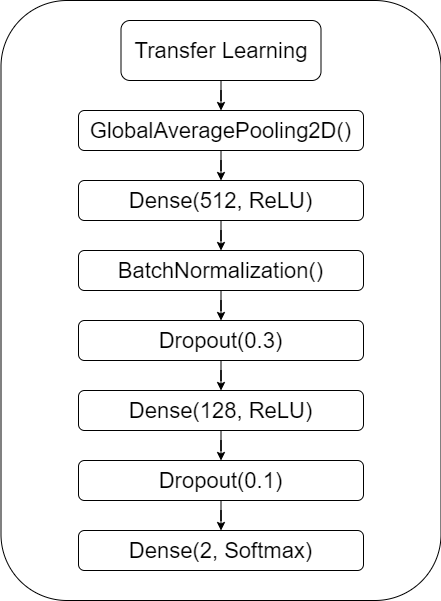

The diagram above was exported from draw.io. Its source (the exported page's mxGraphModel, read from the mxfile embedded in the PNG):
<mxGraphModel dx="1422" dy="762" grid="1" gridSize="10" guides="1" tooltips="1" connect="1" arrows="1" fold="1" page="1" pageScale="1" pageWidth="850" pageHeight="1100" math="0" shadow="0">
  <root>
    <mxCell id="0" />
    <mxCell id="1" parent="0" />
    <mxCell id="8WT8X7oh3VR6vyaAgp0C-6" value="" style="rounded=1;whiteSpace=wrap;html=1;" vertex="1" parent="1">
      <mxGeometry x="152.5" y="50" width="440" height="600" as="geometry" />
    </mxCell>
    <mxCell id="8WT8X7oh3VR6vyaAgp0C-7" style="edgeStyle=orthogonalEdgeStyle;rounded=0;orthogonalLoop=1;jettySize=auto;html=1;" edge="1" parent="1" source="LcV9HlZQZ806yIhpAwmf-1" target="LcV9HlZQZ806yIhpAwmf-2">
      <mxGeometry relative="1" as="geometry" />
    </mxCell>
    <mxCell id="LcV9HlZQZ806yIhpAwmf-1" value="&lt;font style=&quot;font-size: 22px&quot;&gt;Transfer Learning&lt;/font&gt;" style="rounded=1;whiteSpace=wrap;html=1;" parent="1" vertex="1">
      <mxGeometry x="272.5" y="70" width="200" height="60" as="geometry" />
    </mxCell>
    <mxCell id="8WT8X7oh3VR6vyaAgp0C-8" style="edgeStyle=orthogonalEdgeStyle;rounded=0;orthogonalLoop=1;jettySize=auto;html=1;" edge="1" parent="1" source="LcV9HlZQZ806yIhpAwmf-2" target="LcV9HlZQZ806yIhpAwmf-3">
      <mxGeometry relative="1" as="geometry" />
    </mxCell>
    <mxCell id="LcV9HlZQZ806yIhpAwmf-2" value="&lt;font style=&quot;font-size: 22px&quot;&gt;GlobalAveragePooling2D()&lt;/font&gt;" style="rounded=1;whiteSpace=wrap;html=1;" parent="1" vertex="1">
      <mxGeometry x="230" y="160" width="285" height="40" as="geometry" />
    </mxCell>
    <mxCell id="8WT8X7oh3VR6vyaAgp0C-9" style="edgeStyle=orthogonalEdgeStyle;rounded=0;orthogonalLoop=1;jettySize=auto;html=1;" edge="1" parent="1" source="LcV9HlZQZ806yIhpAwmf-3" target="8WT8X7oh3VR6vyaAgp0C-1">
      <mxGeometry relative="1" as="geometry" />
    </mxCell>
    <mxCell id="LcV9HlZQZ806yIhpAwmf-3" value="&lt;font style=&quot;font-size: 22px&quot;&gt;Dense(512, ReLU)&lt;/font&gt;" style="rounded=1;whiteSpace=wrap;html=1;" parent="1" vertex="1">
      <mxGeometry x="230" y="230" width="285" height="40" as="geometry" />
    </mxCell>
    <mxCell id="8WT8X7oh3VR6vyaAgp0C-10" style="edgeStyle=orthogonalEdgeStyle;rounded=0;orthogonalLoop=1;jettySize=auto;html=1;" edge="1" parent="1" source="8WT8X7oh3VR6vyaAgp0C-1" target="8WT8X7oh3VR6vyaAgp0C-2">
      <mxGeometry relative="1" as="geometry" />
    </mxCell>
    <mxCell id="8WT8X7oh3VR6vyaAgp0C-1" value="&lt;font style=&quot;font-size: 22px&quot;&gt;BatchNormalization()&lt;/font&gt;" style="rounded=1;whiteSpace=wrap;html=1;" vertex="1" parent="1">
      <mxGeometry x="230" y="300" width="285" height="40" as="geometry" />
    </mxCell>
    <mxCell id="8WT8X7oh3VR6vyaAgp0C-11" style="edgeStyle=orthogonalEdgeStyle;rounded=0;orthogonalLoop=1;jettySize=auto;html=1;" edge="1" parent="1" source="8WT8X7oh3VR6vyaAgp0C-2" target="8WT8X7oh3VR6vyaAgp0C-3">
      <mxGeometry relative="1" as="geometry" />
    </mxCell>
    <mxCell id="8WT8X7oh3VR6vyaAgp0C-2" value="&lt;font style=&quot;font-size: 22px&quot;&gt;Dropout(0.3)&lt;/font&gt;" style="rounded=1;whiteSpace=wrap;html=1;" vertex="1" parent="1">
      <mxGeometry x="230" y="370" width="285" height="40" as="geometry" />
    </mxCell>
    <mxCell id="8WT8X7oh3VR6vyaAgp0C-12" style="edgeStyle=orthogonalEdgeStyle;rounded=0;orthogonalLoop=1;jettySize=auto;html=1;" edge="1" parent="1" source="8WT8X7oh3VR6vyaAgp0C-3" target="8WT8X7oh3VR6vyaAgp0C-4">
      <mxGeometry relative="1" as="geometry" />
    </mxCell>
    <mxCell id="8WT8X7oh3VR6vyaAgp0C-3" value="&lt;font style=&quot;font-size: 22px&quot;&gt;Dense(128, ReLU)&lt;/font&gt;" style="rounded=1;whiteSpace=wrap;html=1;" vertex="1" parent="1">
      <mxGeometry x="230" y="440" width="285" height="40" as="geometry" />
    </mxCell>
    <mxCell id="8WT8X7oh3VR6vyaAgp0C-13" style="edgeStyle=orthogonalEdgeStyle;rounded=0;orthogonalLoop=1;jettySize=auto;html=1;" edge="1" parent="1" source="8WT8X7oh3VR6vyaAgp0C-4" target="8WT8X7oh3VR6vyaAgp0C-5">
      <mxGeometry relative="1" as="geometry" />
    </mxCell>
    <mxCell id="8WT8X7oh3VR6vyaAgp0C-4" value="&lt;font style=&quot;font-size: 22px&quot;&gt;Dropout(0.1)&lt;/font&gt;" style="rounded=1;whiteSpace=wrap;html=1;" vertex="1" parent="1">
      <mxGeometry x="230" y="510" width="285" height="40" as="geometry" />
    </mxCell>
    <mxCell id="8WT8X7oh3VR6vyaAgp0C-5" value="&lt;font style=&quot;font-size: 22px&quot;&gt;Dense(2, Softmax)&lt;/font&gt;" style="rounded=1;whiteSpace=wrap;html=1;" vertex="1" parent="1">
      <mxGeometry x="230" y="580" width="285" height="40" as="geometry" />
    </mxCell>
  </root>
</mxGraphModel>